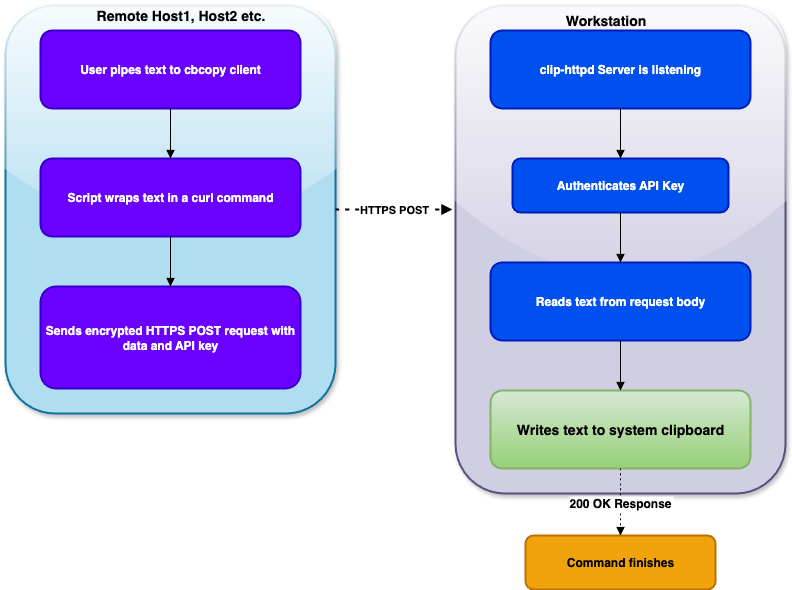

The diagram above was exported from draw.io. Its source (the exported page's mxGraphModel, read from the mxfile embedded in the PNG):
<mxGraphModel dx="2050" dy="1138" grid="1" gridSize="10" guides="1" tooltips="1" connect="1" arrows="1" fold="1" page="1" pageScale="1" pageWidth="850" pageHeight="1100" math="0" shadow="0">
  <root>
    <mxCell id="0" />
    <mxCell id="1" parent="0" />
    <mxCell id="8XkzATH7I2wVXAQ4m3-Q-1" value="" style="whiteSpace=wrap;strokeWidth=2;rounded=1;fillColor=#d0cee2;strokeColor=#56517e;glass=1;shadow=1;" parent="1" vertex="1">
      <mxGeometry x="470" y="20" width="330" height="488" as="geometry" />
    </mxCell>
    <mxCell id="8XkzATH7I2wVXAQ4m3-Q-2" value="Remote Host" style="whiteSpace=wrap;strokeWidth=2;rounded=1;fillColor=#b1ddf0;strokeColor=#10739e;glass=1;shadow=1;" parent="1" vertex="1">
      <mxGeometry x="20" y="20" width="330" height="408" as="geometry" />
    </mxCell>
    <mxCell id="8XkzATH7I2wVXAQ4m3-Q-3" value="User pipes text to cbcopy client" style="whiteSpace=wrap;strokeWidth=2;rounded=1;fillColor=#6a00ff;fontColor=#ffffff;strokeColor=#3700CC;fontStyle=1" parent="1" vertex="1">
      <mxGeometry x="55" y="45" width="260" height="78" as="geometry" />
    </mxCell>
    <mxCell id="8XkzATH7I2wVXAQ4m3-Q-4" value="Script wraps text in a curl command" style="whiteSpace=wrap;strokeWidth=2;rounded=1;fillColor=#6a00ff;fontColor=#ffffff;strokeColor=#3700CC;fontStyle=1" parent="1" vertex="1">
      <mxGeometry x="55" y="173" width="260" height="78" as="geometry" />
    </mxCell>
    <mxCell id="8XkzATH7I2wVXAQ4m3-Q-5" value="Sends encrypted HTTPS POST request with data and API key" style="whiteSpace=wrap;strokeWidth=2;rounded=1;fillColor=#6a00ff;fontColor=#ffffff;strokeColor=#3700CC;fontStyle=1" parent="1" vertex="1">
      <mxGeometry x="55" y="301" width="260" height="102" as="geometry" />
    </mxCell>
    <mxCell id="8XkzATH7I2wVXAQ4m3-Q-6" value="clip-httpd Server is listening" style="whiteSpace=wrap;strokeWidth=2;rounded=1;fillColor=#0050ef;fontColor=#ffffff;strokeColor=#001DBC;fontStyle=1" parent="1" vertex="1">
      <mxGeometry x="505" y="45" width="260" height="78" as="geometry" />
    </mxCell>
    <mxCell id="8XkzATH7I2wVXAQ4m3-Q-7" value="Authenticates API Key" style="whiteSpace=wrap;strokeWidth=2;rounded=1;fillColor=#0050ef;fontColor=#ffffff;strokeColor=#001DBC;fontStyle=1" parent="1" vertex="1">
      <mxGeometry x="527" y="173" width="216" height="54" as="geometry" />
    </mxCell>
    <mxCell id="8XkzATH7I2wVXAQ4m3-Q-8" value="Reads text from request body" style="whiteSpace=wrap;strokeWidth=2;rounded=1;fillColor=#0050ef;fontColor=#ffffff;strokeColor=#001DBC;fontStyle=1" parent="1" vertex="1">
      <mxGeometry x="505" y="277" width="260" height="78" as="geometry" />
    </mxCell>
    <mxCell id="8XkzATH7I2wVXAQ4m3-Q-9" value="Writes text to system clipboard" style="whiteSpace=wrap;strokeWidth=2;rounded=1;fillColor=#d5e8d4;strokeColor=#82b366;fontStyle=1;gradientColor=#97d077;fontSize=14;" parent="1" vertex="1">
      <mxGeometry x="505" y="405" width="260" height="78" as="geometry" />
    </mxCell>
    <mxCell id="8XkzATH7I2wVXAQ4m3-Q-10" value="Command finishes" style="whiteSpace=wrap;strokeWidth=2;rounded=1;fontStyle=1;fillColor=#f0a30a;fontColor=#000000;strokeColor=#BD7000;" parent="1" vertex="1">
      <mxGeometry x="540" y="550" width="190" height="54" as="geometry" />
    </mxCell>
    <mxCell id="8XkzATH7I2wVXAQ4m3-Q-11" value="" style="curved=1;startArrow=none;endArrow=block;exitX=0.5;exitY=1;entryX=0.5;entryY=0;rounded=0;" parent="1" source="8XkzATH7I2wVXAQ4m3-Q-3" target="8XkzATH7I2wVXAQ4m3-Q-4" edge="1">
      <mxGeometry relative="1" as="geometry">
        <Array as="points" />
      </mxGeometry>
    </mxCell>
    <mxCell id="8XkzATH7I2wVXAQ4m3-Q-12" value="" style="curved=1;startArrow=none;endArrow=block;exitX=0.5;exitY=1;entryX=0.5;entryY=0;rounded=0;" parent="1" source="8XkzATH7I2wVXAQ4m3-Q-4" target="8XkzATH7I2wVXAQ4m3-Q-5" edge="1">
      <mxGeometry relative="1" as="geometry">
        <Array as="points" />
      </mxGeometry>
    </mxCell>
    <mxCell id="8XkzATH7I2wVXAQ4m3-Q-13" value="HTTPS POST" style="curved=1;dashed=1;dashPattern=2 3;startArrow=none;endArrow=block;exitX=1;exitY=0.5;entryX=-0.009;entryY=0.418;rounded=0;fontStyle=1;exitDx=0;exitDy=0;entryDx=0;entryDy=0;entryPerimeter=0;strokeWidth=2;" parent="1" source="8XkzATH7I2wVXAQ4m3-Q-2" target="8XkzATH7I2wVXAQ4m3-Q-1" edge="1">
      <mxGeometry relative="1" as="geometry">
        <Array as="points" />
      </mxGeometry>
    </mxCell>
    <mxCell id="8XkzATH7I2wVXAQ4m3-Q-14" value="" style="curved=1;startArrow=none;endArrow=block;exitX=0.5;exitY=0.99;entryX=0.5;entryY=-0.01;rounded=0;" parent="1" source="8XkzATH7I2wVXAQ4m3-Q-6" target="8XkzATH7I2wVXAQ4m3-Q-7" edge="1">
      <mxGeometry relative="1" as="geometry">
        <Array as="points" />
      </mxGeometry>
    </mxCell>
    <mxCell id="8XkzATH7I2wVXAQ4m3-Q-15" value="" style="curved=1;startArrow=none;endArrow=block;exitX=0.5;exitY=0.99;entryX=0.5;entryY=-0.01;rounded=0;" parent="1" source="8XkzATH7I2wVXAQ4m3-Q-7" target="8XkzATH7I2wVXAQ4m3-Q-8" edge="1">
      <mxGeometry relative="1" as="geometry">
        <Array as="points" />
      </mxGeometry>
    </mxCell>
    <mxCell id="8XkzATH7I2wVXAQ4m3-Q-16" value="" style="curved=1;startArrow=none;endArrow=block;exitX=0.5;exitY=0.99;entryX=0.5;entryY=-0.01;rounded=0;" parent="1" source="8XkzATH7I2wVXAQ4m3-Q-8" target="8XkzATH7I2wVXAQ4m3-Q-9" edge="1">
      <mxGeometry relative="1" as="geometry">
        <Array as="points" />
      </mxGeometry>
    </mxCell>
    <mxCell id="8XkzATH7I2wVXAQ4m3-Q-17" value="200 OK Response" style="curved=1;dashed=1;dashPattern=2 3;startArrow=none;endArrow=block;exitX=0.5;exitY=0.99;entryX=0.5;entryY=0;rounded=0;fontStyle=1;fontSize=12;" parent="1" source="8XkzATH7I2wVXAQ4m3-Q-9" target="8XkzATH7I2wVXAQ4m3-Q-10" edge="1">
      <mxGeometry relative="1" as="geometry">
        <Array as="points" />
      </mxGeometry>
    </mxCell>
    <mxCell id="8XkzATH7I2wVXAQ4m3-Q-18" value="&lt;b&gt;&lt;font style=&quot;font-size: 14px;&quot;&gt;Remote Host1, Host2 etc.&lt;/font&gt;&lt;/b&gt;" style="text;html=1;align=center;verticalAlign=middle;resizable=0;points=[];autosize=1;strokeColor=none;fillColor=none;" parent="1" vertex="1">
      <mxGeometry x="100" y="15" width="190" height="30" as="geometry" />
    </mxCell>
    <mxCell id="8XkzATH7I2wVXAQ4m3-Q-19" value="&lt;b&gt;&lt;font style=&quot;font-size: 14px;&quot;&gt;Workstation&lt;/font&gt;&lt;/b&gt;" style="text;html=1;align=center;verticalAlign=middle;resizable=0;points=[];autosize=1;strokeColor=none;fillColor=none;" parent="1" vertex="1">
      <mxGeometry x="570" y="20" width="100" height="30" as="geometry" />
    </mxCell>
  </root>
</mxGraphModel>